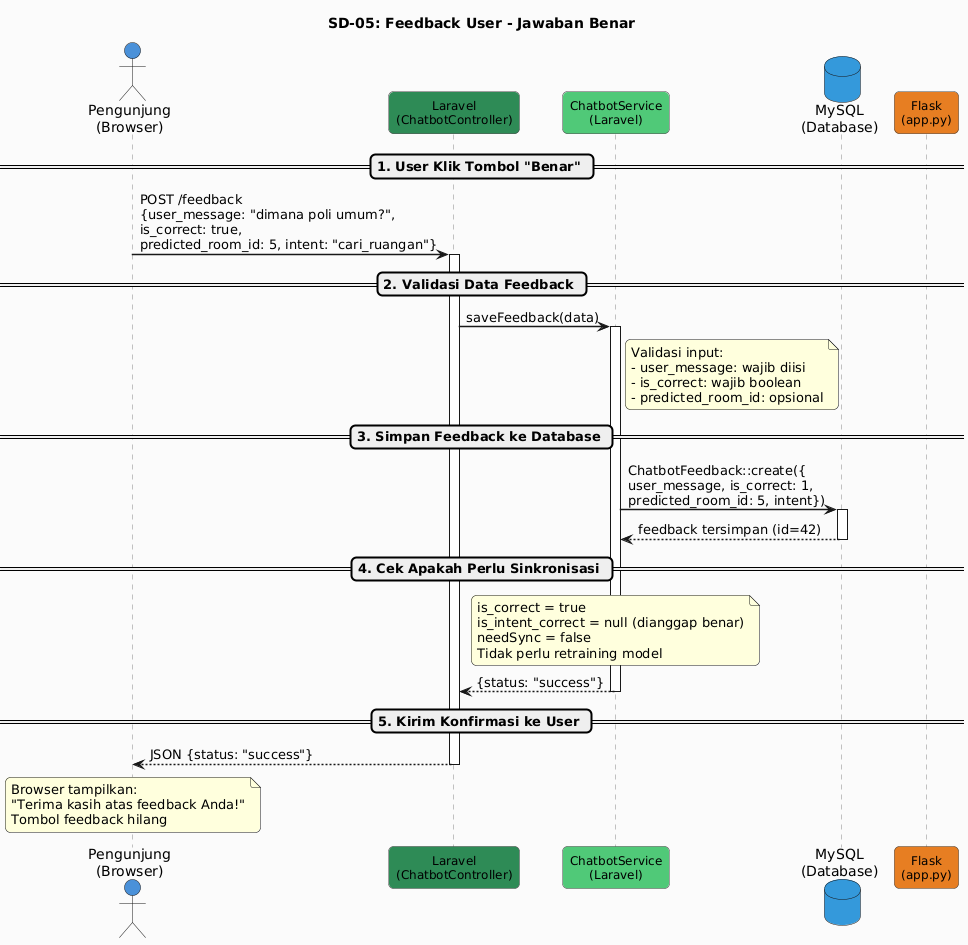

The diagram above was rendered by PlantUML. Its source (embedded in the PNG):
@startuml
skinparam backgroundColor #FAFAFA
skinparam roundcorner 10
skinparam shadowing false
skinparam sequenceArrowThickness 1.5
skinparam sequenceLifeLineBorderColor #888888
skinparam sequenceParticipantBorderColor #444444
skinparam sequenceParticipantFontSize 12
skinparam sequenceMessageFontSize 11

title SD-05: Feedback User - Jawaban Benar

actor "Pengunjung\n(Browser)" as User #4A90D9
participant "Laravel\n(ChatbotController)" as Laravel #2E8B57
participant "ChatbotService\n(Laravel)" as Service #50C878
database "MySQL\n(Database)" as DB #3498DB
participant "Flask\n(app.py)" as Flask #E67E22

== 1. User Klik Tombol "Benar" ==
User -> Laravel : POST /feedback\n{user_message: "dimana poli umum?",\nis_correct: true,\npredicted_room_id: 5, intent: "cari_ruangan"}
activate Laravel

== 2. Validasi Data Feedback ==
Laravel -> Service : saveFeedback(data)
activate Service
note right of Service
  Validasi input:
  - user_message: wajib diisi
  - is_correct: wajib boolean
  - predicted_room_id: opsional
end note

== 3. Simpan Feedback ke Database ==
Service -> DB : ChatbotFeedback::create({\nuser_message, is_correct: 1,\npredicted_room_id: 5, intent})
activate DB
DB --> Service : feedback tersimpan (id=42)
deactivate DB

== 4. Cek Apakah Perlu Sinkronisasi ==
note over Service
  is_correct = true
  is_intent_correct = null (dianggap benar)
  needSync = false
  Tidak perlu retraining model
end note

Service --> Laravel : {status: "success"}
deactivate Service

== 5. Kirim Konfirmasi ke User ==
Laravel --> User : JSON {status: "success"}
deactivate Laravel

note over User
  Browser tampilkan:
  "Terima kasih atas feedback Anda!"
  Tombol feedback hilang
end note
@enduml